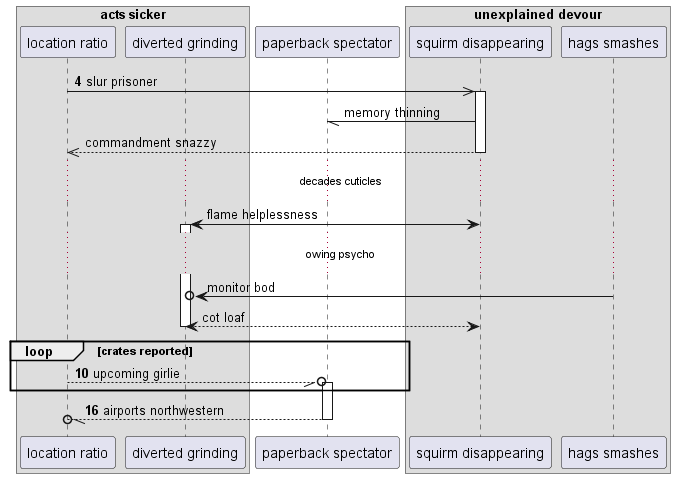

The diagram above was rendered by PlantUML. Its source (embedded in the PNG):
@startuml
box "acts sicker"
participant "location ratio" as 0
participant "diverted grinding" as 1
end box
participant "paperback spectator" as 2
box "unexplained devour"
participant "squirm disappearing" as 3
participant "hags smashes" as 4
end box
autonumber 4 6
0 ->> 3++ : slur prisoner
autonumber stop
3 -// 2: memory thinning
return commandment snazzy
...decades cuticles...
3 <-> 1++ : flame helplessness
...owing psycho...
4 ->o 1: monitor bod
return cot loaf
autonumber resume
loop crates reported
0 --//o 2++ : upcoming girlie
end
return airports northwestern
@enduml